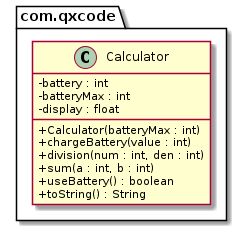

The diagram above was rendered by PlantUML. Its source (embedded in the PNG):
@startuml
skinparam ClassAttributeIconSize 0
package com.qxcode {
  class Calculator {
    - battery : int
    - batteryMax : int
    - display : float
    __
    + Calculator(batteryMax : int)
    + chargeBattery(value : int)
    + division(num : int, den : int)
    + sum(a : int, b : int)
    + useBattery() : boolean
    + toString() : String
  }
}
@enduml